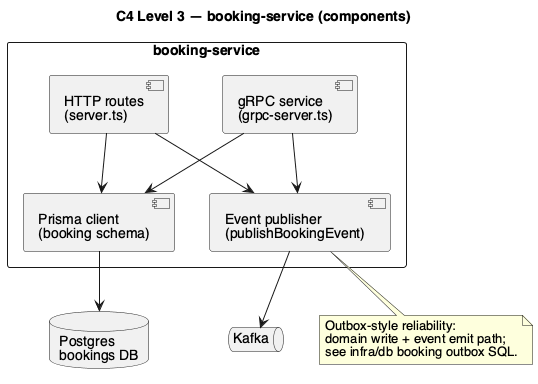

The diagram above was rendered by PlantUML. Its source (embedded in the PNG):
@startuml c4_component_booking
title C4 Level 3 — booking-service (components)
skinparam defaultFontName Helvetica

rectangle "booking-service" {
  [HTTP routes\n(server.ts)] as http
  [gRPC service\n(grpc-server.ts)] as grpc
  [Prisma client\n(booking schema)] as prisma
  [Event publisher\n(publishBookingEvent)] as pub
}

database "Postgres\nbookings DB" as pg
queue "Kafka" as kafka

http --> prisma
grpc --> prisma
http --> pub
grpc --> pub
prisma --> pg
pub --> kafka

note bottom of pub
  Outbox-style reliability:
  domain write + event emit path;
  see infra/db booking outbox SQL.
end note

@enduml